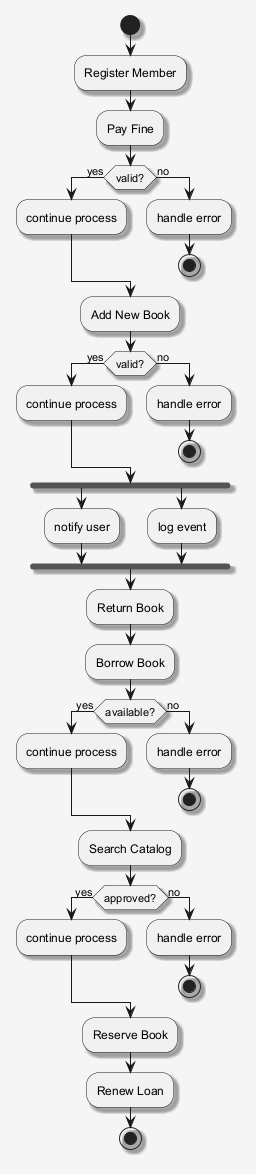

The diagram above was rendered by PlantUML. Its source (embedded in the PNG):
@startuml
skinparam shadowing false
skinparam backgroundColor #F5F5F5
skinparam shadowing true
start
:Register Member;
:Pay Fine;
if (valid?) then (yes)
:continue process;
else (no)
:handle error;
stop
endif
:Add New Book;
if (valid?) then (yes)
:continue process;
else (no)
:handle error;
stop
endif
fork
:notify user;
fork again
:log event;
end fork
:Return Book;
:Borrow Book;
if (available?) then (yes)
:continue process;
else (no)
:handle error;
stop
endif
:Search Catalog;
if (approved?) then (yes)
:continue process;
else (no)
:handle error;
stop
endif
:Reserve Book;
:Renew Loan;
stop
@enduml